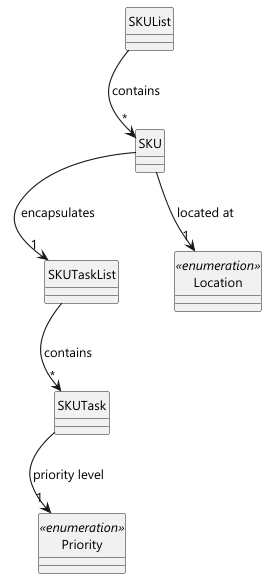

The diagram above was rendered by PlantUML. Its source (embedded in the PNG):
@startuml
!include ../style.puml
skinparam arrowThickness 1.1
skinparam classAttributeIconSize 0
hide circle

class SKUList {}

class SKU {}

class SKUTaskList {}

class SKUTask {}

enum Location <<enumeration>> {}

enum Priority <<enumeration>> {}

SKUList --> "*" SKU : contains

SKU --> "1" SKUTaskList : encapsulates
SKU --> "1" Location : located at

SKUTaskList --> "*" SKUTask : contains

SKUTask --> "1" Priority : priority level

SKUList -[hidden]down- SKU
SKU -[hidden]down- SKUTaskList
SKUTaskList -[hidden]down- SKUTask
SKU -[hidden]down- Location
SKUTask -[hidden]down- Priority

@enduml